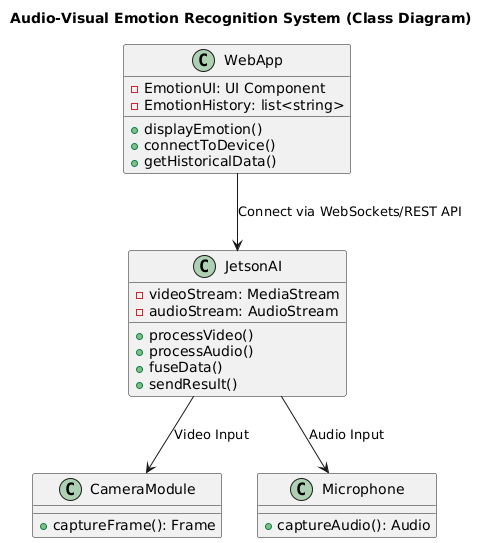

The diagram above was rendered by PlantUML. Its source (embedded in the PNG):
@startuml
title Audio-Visual Emotion Recognition System (Class Diagram)

class WebApp {
- EmotionUI: UI Component
- EmotionHistory: list<string>
  + displayEmotion()
  + connectToDevice()
  + getHistoricalData()
  }

  class JetsonAI {
  - videoStream: MediaStream
  - audioStream: AudioStream
  + processVideo()
  + processAudio()
  + fuseData()
  + sendResult()
  }

  class CameraModule {
  + captureFrame(): Frame
  }

  class Microphone {
  + captureAudio(): Audio
  }

  WebApp --> JetsonAI : Connect via WebSockets/REST API
  JetsonAI --> CameraModule : Video Input
  JetsonAI --> Microphone : Audio Input
@enduml